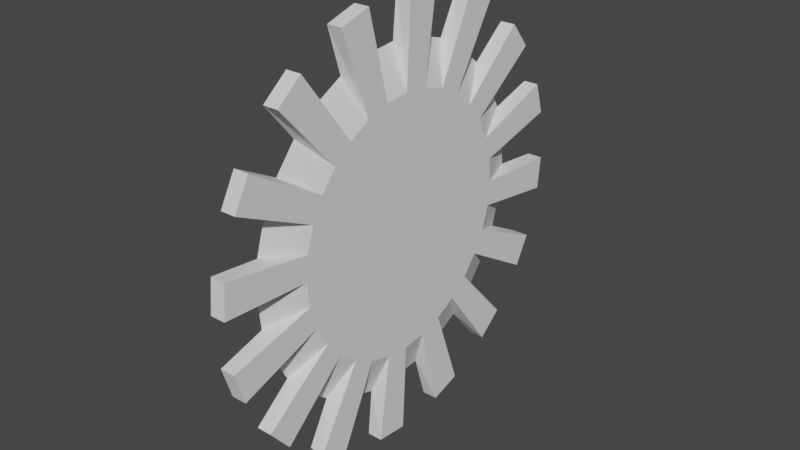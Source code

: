 # Source: EndTeleport.blend  (saved by Blender 3.0.42; exported with 4.5.12 LTS)
import bpy
from mathutils import Matrix  # noqa: F401  (used for matrix-valued properties, if any)

bpy.ops.wm.read_factory_settings(use_empty=True)
scene = bpy.context.scene
scene.name = 'Scene'

# ---- collections
col_collection = bpy.data.collections.new('Collection'); scene.collection.children.link(col_collection)

# ---- world
world_world = bpy.data.worlds.new('World'); scene.world = world_world
world_world.use_nodes = True; world_world.node_tree.nodes.clear()
_N = world_world.node_tree.nodes; _L = world_world.node_tree.links
n0 = _N.new('ShaderNodeOutputWorld'); n0.name = 'World Output'; n0.location = (300, 300)
n1 = _N.new('ShaderNodeBackground'); n1.name = 'Background'; n1.location = (10, 300)
n1.inputs[0].default_value = (0.05088, 0.05088, 0.05088, 1.0)
_L.new(n1.outputs[0], n0.inputs[0])
n0.is_active_output = True
world_world.color = (0.05088, 0.05088, 0.05088)
world_world.use_sun_shadow = False
world_world.sun_shadow_jitter_overblur = 0.0

# ---- meshes
me_cylinder_002 = bpy.data.meshes.new('Cylinder.002')
me_cylinder_002.from_pydata([(0.0, 1.0, -1.0), (-6.417e-09, 0.7523, 1.0), (0.1951, 0.9808, -1.0), (0.1468, 0.7378, 1.0), (0.3827, 0.9239, -1.0), (0.2879, 0.695, 1.0), (0.5556, 0.8315, -1.0), (0.418, 0.6255, 1.0), (0.7071, 0.7071, -1.0), (0.532, 0.532, 1.0), (0.8315, 0.5556, -1.0), (0.6255, 0.418, 1.0), (0.9239, 0.3827, -1.0), (0.695, 0.2879, 1.0), (0.9808, 0.1951, -1.0), (0.7378, 0.1468, 1.0), (1.0, -4.371e-08, -1.0), (0.7523, -3.785e-08, 1.0), (0.9808, -0.1951, -1.0), (0.7378, -0.1468, 1.0), (0.9239, -0.3827, -1.0), (0.695, -0.2879, 1.0), (0.8315, -0.5556, -1.0), (0.6255, -0.418, 1.0), (0.7071, -0.7071, -1.0), (0.532, -0.532, 1.0), (0.5556, -0.8315, -1.0), (0.418, -0.6255, 1.0), (0.3827, -0.9239, -1.0), (0.2879, -0.695, 1.0), (0.1951, -0.9808, -1.0), (0.1468, -0.7378, 1.0), (-8.742e-08, -1.0, -1.0), (-7.219e-08, -0.7523, 1.0), (-0.1951, -0.9808, -1.0), (-0.1468, -0.7378, 1.0), (-0.3827, -0.9239, -1.0), (-0.2879, -0.695, 1.0), (-0.5556, -0.8315, -1.0), (-0.418, -0.6255, 1.0), (-0.7071, -0.7071, -1.0), (-0.532, -0.532, 1.0), (-0.8315, -0.5556, -1.0), (-0.6255, -0.418, 1.0), (-0.9239, -0.3827, -1.0), (-0.695, -0.2879, 1.0), (-0.9808, -0.1951, -1.0), (-0.7378, -0.1468, 1.0), (-1.0, 1.192e-08, -1.0), (-0.7523, 4.003e-09, 1.0), (-0.9808, 0.1951, -1.0), (-0.7378, 0.1468, 1.0), (-0.9239, 0.3827, -1.0), (-0.695, 0.2879, 1.0), (-0.8315, 0.5556, -1.0), (-0.6255, 0.418, 1.0), (-0.7071, 0.7071, -1.0), (-0.532, 0.532, 1.0), (-0.5556, 0.8315, -1.0), (-0.418, 0.6255, 1.0), (-0.3827, 0.9239, -1.0), (-0.2879, 0.695, 1.0), (-0.1951, 0.9808, -1.0), (-0.1468, 0.7378, 1.0), (0.0277, 1.281, -1.0), (0.0277, 1.281, 1.0), (0.2228, 1.262, 1.0), (0.2228, 1.262, -1.0), (0.5159, 1.173, -1.0), (0.5159, 1.173, 1.0), (0.6888, 1.081, 1.0), (0.6888, 1.081, -1.0), (0.9256, 0.8864, -1.0), (0.9256, 0.8864, 1.0), (1.05, 0.7349, 1.0), (1.05, 0.7349, -1.0), (1.194, 0.4647, -1.0), (1.194, 0.4647, 1.0), (1.251, 0.2771, 1.0), (1.251, 0.2771, -1.0), (1.281, -0.0277, -1.0), (1.281, -0.0277, 1.0), (1.262, -0.2228, 1.0), (1.262, -0.2228, -1.0), (1.173, -0.5159, -1.0), (1.173, -0.5159, 1.0), (1.081, -0.6888, 1.0), (1.081, -0.6888, -1.0), (0.8864, -0.9256, -1.0), (0.8864, -0.9256, 1.0), (0.7349, -1.05, 1.0), (0.7349, -1.05, -1.0), (0.4647, -1.194, -1.0), (0.4647, -1.194, 1.0), (0.2771, -1.251, 1.0), (0.2771, -1.251, -1.0), (-0.0277, -1.281, -1.0), (-0.0277, -1.281, 1.0), (-0.2228, -1.262, 1.0), (-0.2228, -1.262, -1.0), (-0.5159, -1.173, -1.0), (-0.5159, -1.173, 1.0), (-0.6888, -1.081, 1.0), (-0.6888, -1.081, -1.0), (-0.9256, -0.8864, -1.0), (-0.9256, -0.8864, 1.0), (-1.05, -0.7349, 1.0), (-1.05, -0.7349, -1.0), (-1.194, -0.4647, -1.0), (-1.194, -0.4647, 1.0), (-1.251, -0.2771, 1.0), (-1.251, -0.2771, -1.0), (-1.281, 0.0277, -1.0), (-1.281, 0.0277, 1.0), (-1.262, 0.2228, 1.0), (-1.262, 0.2228, -1.0), (-1.173, 0.5159, -1.0), (-1.173, 0.5159, 1.0), (-1.081, 0.6888, 1.0), (-1.081, 0.6888, -1.0), (-0.8864, 0.9256, -1.0), (-0.8864, 0.9256, 1.0), (-0.7349, 1.05, 1.0), (-0.7349, 1.05, -1.0), (-0.4647, 1.194, -1.0), (-0.4647, 1.194, 1.0), (-0.2771, 1.251, 1.0), (-0.2771, 1.251, -1.0)], [], [(2, 3, 5, 4), (6, 7, 9, 8), (10, 11, 13, 12), (14, 15, 17, 16), (18, 19, 21, 20), (22, 23, 25, 24), (26, 27, 29, 28), (30, 31, 33, 32), (34, 35, 37, 36), (38, 39, 41, 40), (42, 43, 45, 44), (46, 47, 49, 48), (50, 51, 53, 52), (54, 55, 57, 56), (58, 59, 61, 60), (3, 1, 63, 61, 59, 57, 55, 53, 51, 49, 47, 45, 43, 41, 39, 37, 35, 33, 31, 29, 27, 25, 23, 21, 19, 17, 15, 13, 11, 9, 7, 5), (62, 63, 1, 0), (0, 2, 4, 6, 8, 10, 12, 14, 16, 18, 20, 22, 24, 26, 28, 30, 32, 34, 36, 38, 40, 42, 44, 46, 48, 50, 52, 54, 56, 58, 60, 62), (64, 65, 66, 67), (1, 65, 64, 0), (3, 66, 65, 1), (2, 67, 66, 3), (0, 64, 67, 2), (68, 69, 70, 71), (5, 69, 68, 4), (7, 70, 69, 5), (6, 71, 70, 7), (4, 68, 71, 6), (72, 73, 74, 75), (9, 73, 72, 8), (11, 74, 73, 9), (10, 75, 74, 11), (8, 72, 75, 10), (76, 77, 78, 79), (13, 77, 76, 12), (15, 78, 77, 13), (14, 79, 78, 15), (12, 76, 79, 14), (80, 81, 82, 83), (17, 81, 80, 16), (19, 82, 81, 17), (18, 83, 82, 19), (16, 80, 83, 18), (84, 85, 86, 87), (21, 85, 84, 20), (23, 86, 85, 21), (22, 87, 86, 23), (20, 84, 87, 22), (88, 89, 90, 91), (25, 89, 88, 24), (27, 90, 89, 25), (26, 91, 90, 27), (24, 88, 91, 26), (92, 93, 94, 95), (29, 93, 92, 28), (31, 94, 93, 29), (30, 95, 94, 31), (28, 92, 95, 30), (96, 97, 98, 99), (33, 97, 96, 32), (35, 98, 97, 33), (34, 99, 98, 35), (32, 96, 99, 34), (100, 101, 102, 103), (37, 101, 100, 36), (39, 102, 101, 37), (38, 103, 102, 39), (36, 100, 103, 38), (104, 105, 106, 107), (41, 105, 104, 40), (43, 106, 105, 41), (42, 107, 106, 43), (40, 104, 107, 42), (108, 109, 110, 111), (45, 109, 108, 44), (47, 110, 109, 45), (46, 111, 110, 47), (44, 108, 111, 46), (112, 113, 114, 115), (49, 113, 112, 48), (51, 114, 113, 49), (50, 115, 114, 51), (48, 112, 115, 50), (116, 117, 118, 119), (53, 117, 116, 52), (55, 118, 117, 53), (54, 119, 118, 55), (52, 116, 119, 54), (120, 121, 122, 123), (57, 121, 120, 56), (59, 122, 121, 57), (58, 123, 122, 59), (56, 120, 123, 58), (124, 125, 126, 127), (61, 125, 124, 60), (63, 126, 125, 61), (62, 127, 126, 63), (60, 124, 127, 62)])
_uv = me_cylinder_002.uv_layers.new(name='UVMap')
_uv.uv.foreach_set('vector', [0.9688, 0.5, 0.9688, 1.0, 0.9375, 1.0, 0.9375, 0.5, 0.9062, 0.5, 0.9062, 1.0, 0.875, 1.0, 0.875, 0.5, 0.8438, 0.5, 0.8438, 1.0, 0.8125, 1.0, 0.8125, 0.5, 0.7812, 0.5, 0.7812, 1.0, 0.75, 1.0, 0.75, 0.5, 0.7188, 0.5, 0.7188, 1.0, 0.6875, 1.0, 0.6875, 0.5, 0.6562, 0.5, 0.6562, 1.0, 0.625, 1.0, 0.625, 0.5, 0.5938, 0.5, 0.5938, 1.0, 0.5625, 1.0, 0.5625, 0.5, 0.5312, 0.5, 0.5312, 1.0, 0.5, 1.0, 0.5, 0.5, 0.4688, 0.5, 0.4688, 1.0, 0.4375, 1.0, 0.4375, 0.5, 0.4062, 0.5, 0.4062, 1.0, 0.375, 1.0, 0.375, 0.5, 0.3438, 0.5, 0.3438, 1.0, 0.3125, 1.0, 0.3125, 0.5, 0.2812, 0.5, 0.2812, 1.0, 0.25, 1.0, 0.25, 0.5, 0.2188, 0.5, 0.2188, 1.0, 0.1875, 1.0, 0.1875, 0.5, 0.1562, 0.5, 0.1562, 1.0, 0.125, 1.0, 0.125, 0.5, 0.09375, 0.5, 0.09375, 1.0, 0.0625, 1.0, 0.0625, 0.5, 0.2968, 0.4854, 0.25, 0.49, 0.2032, 0.4854, 0.1582, 0.4717, 0.1167, 0.4496, 0.08029, 0.4197, 0.05045, 0.3833, 0.02827, 0.3418, 0.01461, 0.2968, 0.01, 0.25, 0.01461, 0.2032, 0.02827, 0.1582, 0.05045, 0.1167, 0.08029, 0.08029, 0.1167, 0.05045, 0.1582, 0.02827, 0.2032, 0.01461, 0.25, 0.01, 0.2968, 0.01461, 0.3418, 0.02827, 0.3833, 0.05045, 0.4197, 0.08029, 0.4496, 0.1167, 0.4717, 0.1582, 0.4854, 0.2032, 0.49, 0.25, 0.4854, 0.2968, 0.4717, 0.3418, 0.4496, 0.3833, 0.4197, 0.4197, 0.3833, 0.4496, 0.3418, 0.4717, 0.03125, 0.5, 0.03125, 1.0, 0.0, 1.0, 0.0, 0.5, 0.75, 0.49, 0.7968, 0.4854, 0.8418, 0.4717, 0.8833, 0.4496, 0.9197, 0.4197, 0.9496, 0.3833, 0.9717, 0.3418, 0.9854, 0.2968, 0.99, 0.25, 0.9854, 0.2032, 0.9717, 0.1582, 0.9496, 0.1167, 0.9197, 0.08029, 0.8833, 0.05045, 0.8418, 0.02827, 0.7968, 0.01461, 0.75, 0.01, 0.7032, 0.01461, 0.6582, 0.02827, 0.6167, 0.05045, 0.5803, 0.08029, 0.5504, 0.1167, 0.5283, 0.1582, 0.5146, 0.2032, 0.51, 0.25, 0.5146, 0.2968, 0.5283, 0.3418, 0.5504, 0.3833, 0.5803, 0.4197, 0.6167, 0.4496, 0.6582, 0.4717, 0.7032, 0.4854, 1.0, 0.5, 1.0, 1.0, 0.9688, 1.0, 0.9688, 0.5, 1.0, 1.0, 1.0, 1.0, 1.0, 0.5, 1.0, 0.5, 0.9688, 1.0, 0.9688, 1.0, 1.0, 1.0, 1.0, 1.0, 0.9688, 0.5, 0.9688, 0.5, 0.9688, 1.0, 0.9688, 1.0, 1.0, 0.5, 1.0, 0.5, 0.9688, 0.5, 0.9688, 0.5, 0.9375, 0.5, 0.9375, 1.0, 0.9062, 1.0, 0.9062, 0.5, 0.9375, 1.0, 0.9375, 1.0, 0.9375, 0.5, 0.9375, 0.5, 0.9062, 1.0, 0.9062, 1.0, 0.9375, 1.0, 0.9375, 1.0, 0.9062, 0.5, 0.9062, 0.5, 0.9062, 1.0, 0.9062, 1.0, 0.9375, 0.5, 0.9375, 0.5, 0.9062, 0.5, 0.9062, 0.5, 0.875, 0.5, 0.875, 1.0, 0.8438, 1.0, 0.8438, 0.5, 0.875, 1.0, 0.875, 1.0, 0.875, 0.5, 0.875, 0.5, 0.8438, 1.0, 0.8438, 1.0, 0.875, 1.0, 0.875, 1.0, 0.8438, 0.5, 0.8438, 0.5, 0.8438, 1.0, 0.8438, 1.0, 0.875, 0.5, 0.875, 0.5, 0.8438, 0.5, 0.8438, 0.5, 0.8125, 0.5, 0.8125, 1.0, 0.7812, 1.0, 0.7812, 0.5, 0.8125, 1.0, 0.8125, 1.0, 0.8125, 0.5, 0.8125, 0.5, 0.7812, 1.0, 0.7812, 1.0, 0.8125, 1.0, 0.8125, 1.0, 0.7812, 0.5, 0.7812, 0.5, 0.7812, 1.0, 0.7812, 1.0, 0.8125, 0.5, 0.8125, 0.5, 0.7812, 0.5, 0.7812, 0.5, 0.75, 0.5, 0.75, 1.0, 0.7188, 1.0, 0.7188, 0.5, 0.75, 1.0, 0.75, 1.0, 0.75, 0.5, 0.75, 0.5, 0.7188, 1.0, 0.7188, 1.0, 0.75, 1.0, 0.75, 1.0, 0.7188, 0.5, 0.7188, 0.5, 0.7188, 1.0, 0.7188, 1.0, 0.75, 0.5, 0.75, 0.5, 0.7188, 0.5, 0.7188, 0.5, 0.6875, 0.5, 0.6875, 1.0, 0.6562, 1.0, 0.6562, 0.5, 0.6875, 1.0, 0.6875, 1.0, 0.6875, 0.5, 0.6875, 0.5, 0.6562, 1.0, 0.6562, 1.0, 0.6875, 1.0, 0.6875, 1.0, 0.6562, 0.5, 0.6562, 0.5, 0.6562, 1.0, 0.6562, 1.0, 0.6875, 0.5, 0.6875, 0.5, 0.6562, 0.5, 0.6562, 0.5, 0.625, 0.5, 0.625, 1.0, 0.5938, 1.0, 0.5938, 0.5, 0.625, 1.0, 0.625, 1.0, 0.625, 0.5, 0.625, 0.5, 0.5938, 1.0, 0.5938, 1.0, 0.625, 1.0, 0.625, 1.0, 0.5938, 0.5, 0.5938, 0.5, 0.5938, 1.0, 0.5938, 1.0, 0.625, 0.5, 0.625, 0.5, 0.5938, 0.5, 0.5938, 0.5, 0.5625, 0.5, 0.5625, 1.0, 0.5312, 1.0, 0.5312, 0.5, 0.5625, 1.0, 0.5625, 1.0, 0.5625, 0.5, 0.5625, 0.5, 0.5312, 1.0, 0.5312, 1.0, 0.5625, 1.0, 0.5625, 1.0, 0.5312, 0.5, 0.5312, 0.5, 0.5312, 1.0, 0.5312, 1.0, 0.5625, 0.5, 0.5625, 0.5, 0.5312, 0.5, 0.5312, 0.5, 0.5, 0.5, 0.5, 1.0, 0.4688, 1.0, 0.4688, 0.5, 0.5, 1.0, 0.5, 1.0, 0.5, 0.5, 0.5, 0.5, 0.4688, 1.0, 0.4688, 1.0, 0.5, 1.0, 0.5, 1.0, 0.4688, 0.5, 0.4688, 0.5, 0.4688, 1.0, 0.4688, 1.0, 0.5, 0.5, 0.5, 0.5, 0.4688, 0.5, 0.4688, 0.5, 0.4375, 0.5, 0.4375, 1.0, 0.4062, 1.0, 0.4062, 0.5, 0.4375, 1.0, 0.4375, 1.0, 0.4375, 0.5, 0.4375, 0.5, 0.4062, 1.0, 0.4062, 1.0, 0.4375, 1.0, 0.4375, 1.0, 0.4062, 0.5, 0.4062, 0.5, 0.4062, 1.0, 0.4062, 1.0, 0.4375, 0.5, 0.4375, 0.5, 0.4062, 0.5, 0.4062, 0.5, 0.375, 0.5, 0.375, 1.0, 0.3438, 1.0, 0.3438, 0.5, 0.375, 1.0, 0.375, 1.0, 0.375, 0.5, 0.375, 0.5, 0.3438, 1.0, 0.3438, 1.0, 0.375, 1.0, 0.375, 1.0, 0.3438, 0.5, 0.3438, 0.5, 0.3438, 1.0, 0.3438, 1.0, 0.375, 0.5, 0.375, 0.5, 0.3438, 0.5, 0.3438, 0.5, 0.3125, 0.5, 0.3125, 1.0, 0.2812, 1.0, 0.2812, 0.5, 0.3125, 1.0, 0.3125, 1.0, 0.3125, 0.5, 0.3125, 0.5, 0.2812, 1.0, 0.2812, 1.0, 0.3125, 1.0, 0.3125, 1.0, 0.2812, 0.5, 0.2812, 0.5, 0.2812, 1.0, 0.2812, 1.0, 0.3125, 0.5, 0.3125, 0.5, 0.2812, 0.5, 0.2812, 0.5, 0.25, 0.5, 0.25, 1.0, 0.2188, 1.0, 0.2188, 0.5, 0.25, 1.0, 0.25, 1.0, 0.25, 0.5, 0.25, 0.5, 0.2188, 1.0, 0.2188, 1.0, 0.25, 1.0, 0.25, 1.0, 0.2188, 0.5, 0.2188, 0.5, 0.2188, 1.0, 0.2188, 1.0, 0.25, 0.5, 0.25, 0.5, 0.2188, 0.5, 0.2188, 0.5, 0.1875, 0.5, 0.1875, 1.0, 0.1562, 1.0, 0.1562, 0.5, 0.1875, 1.0, 0.1875, 1.0, 0.1875, 0.5, 0.1875, 0.5, 0.1562, 1.0, 0.1562, 1.0, 0.1875, 1.0, 0.1875, 1.0, 0.1562, 0.5, 0.1562, 0.5, 0.1562, 1.0, 0.1562, 1.0, 0.1875, 0.5, 0.1875, 0.5, 0.1562, 0.5, 0.1562, 0.5, 0.125, 0.5, 0.125, 1.0, 0.09375, 1.0, 0.09375, 0.5, 0.125, 1.0, 0.125, 1.0, 0.125, 0.5, 0.125, 0.5, 0.09375, 1.0, 0.09375, 1.0, 0.125, 1.0, 0.125, 1.0, 0.09375, 0.5, 0.09375, 0.5, 0.09375, 1.0, 0.09375, 1.0, 0.125, 0.5, 0.125, 0.5, 0.09375, 0.5, 0.09375, 0.5, 0.0625, 0.5, 0.0625, 1.0, 0.03125, 1.0, 0.03125, 0.5, 0.0625, 1.0, 0.0625, 1.0, 0.0625, 0.5, 0.0625, 0.5, 0.03125, 1.0, 0.03125, 1.0, 0.0625, 1.0, 0.0625, 1.0, 0.03125, 0.5, 0.03125, 0.5, 0.03125, 1.0, 0.03125, 1.0, 0.0625, 0.5, 0.0625, 0.5, 0.03125, 0.5, 0.03125, 0.5])
me_cylinder_002.use_remesh_fix_poles = True
me_cylinder_002.use_remesh_preserve_attributes = False
me_cylinder_002.update()

# ---- objects
ob_cylinder = bpy.data.objects.new('Cylinder', me_cylinder_002)

# ---- transforms, parenting, visibility, modifiers, constraints
ob_cylinder.location = (0.0, 0.0, 0.2)
ob_cylinder.rotation_euler = (0.0, 1.571, 0.0)
ob_cylinder.scale = (4.458, 4.458, 0.2)

# ---- collection membership
col_collection.objects.link(ob_cylinder)

# ---- scene / render settings (as saved in the file)
scene.frame_start = 1; scene.frame_end = 250; scene.frame_set(1)
scene.render.engine = 'BLENDER_EEVEE_NEXT'
scene.cycles.sampling_pattern = 'TABULATED_SOBOL'
scene.cycles.use_light_tree = False
scene.view_settings.view_transform = 'Filmic'
bpy.context.view_layer.update()

# ---- added for rendering (the .blend has no active camera and no usable light): camera, sun
cam_auto = bpy.data.cameras.new('AutoCamera')
cam_auto.lens = 50.0
cam_auto.sensor_width = 36.0
cam_auto.clip_end = 1000.0
ob_auto_camera = bpy.data.objects.new('AutoCamera', cam_auto)
scene.collection.objects.link(ob_auto_camera)
ob_auto_camera.location = (14.9505, -17.9407, 12.1604)
ob_auto_camera.rotation_euler = (1.09748, -7.21219e-08, 0.694738)
scene.camera = ob_auto_camera
light_auto_sun = bpy.data.lights.new('AutoSun', 'SUN')
light_auto_sun.energy = 3.0
light_auto_sun.angle = 0.0523599
ob_auto_sun = bpy.data.objects.new('AutoSun', light_auto_sun)
scene.collection.objects.link(ob_auto_sun)
ob_auto_sun.rotation_euler = (0.872665, 0.174533, 0.523599)
bpy.context.view_layer.update()
